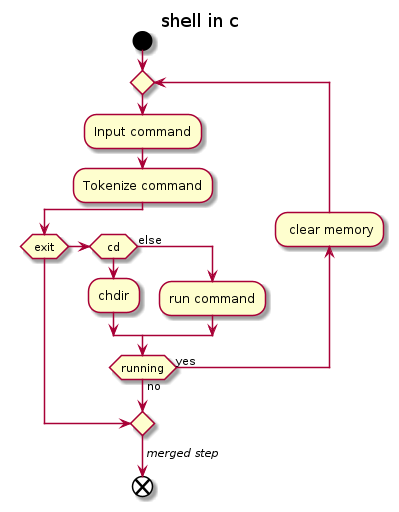

The diagram above was rendered by PlantUML. Its source (embedded in the PNG):
@startuml
title "shell in c"
start
repeat
:Input command;
:Tokenize command;
if (exit) then 
  break
elseif (cd) then
:chdir;
else (else)
:run command;
endif
backward: clear memory;
repeat while (running) is (yes) not (no)
->//merged step//;
end
@enduml